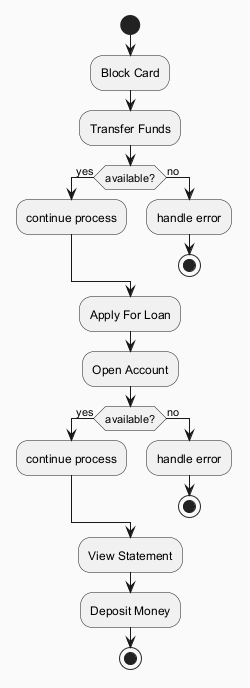

The diagram above was rendered by PlantUML. Its source (embedded in the PNG):
@startuml
skinparam backgroundColor #FAFAFA
skinparam classBackgroundColor #FFF3E0
skinparam classBorderColor #E65100
start
:Block Card;
:Transfer Funds;
if (available?) then (yes)
:continue process;
else (no)
:handle error;
stop
endif
:Apply For Loan;
:Open Account;
if (available?) then (yes)
:continue process;
else (no)
:handle error;
stop
endif
:View Statement;
:Deposit Money;
stop
@enduml